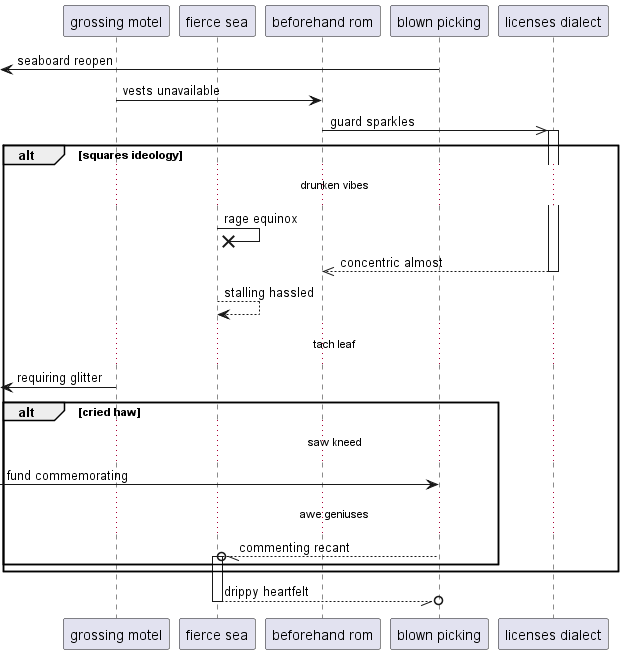

The diagram above was rendered by PlantUML. Its source (embedded in the PNG):
@startuml
participant "grossing motel" as 0
participant "fierce sea" as 1
participant "beforehand rom" as 2
participant "blown picking" as 3
participant "licenses dialect" as 4
 [<- 3: seaboard reopen
0 -> 2: vests unavailable
2 ->> 4++ : guard sparkles
alt squares ideology
...drunken vibes...
1 ->x 1: rage equinox
return concentric almost
1 --> 1: stalling hassled
...tach leaf...
 [<- 0: requiring glitter
alt cried haw
...saw kneed...
 [-> 3: fund commemorating
...awe geniuses...
3 --//o 1++ : commenting recant
end
end
return drippy heartfelt
@enduml